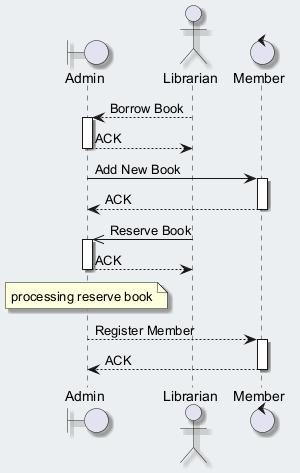

The diagram above was rendered by PlantUML. Its source (embedded in the PNG):
@startuml
skinparam backgroundColor #ECEFF1
skinparam classBackgroundColor #FFFFFF
skinparam classBorderColor #455A64
skinparam shadowing true
boundary "Admin" as A
actor "Librarian" as L
control "Member" as M
L --> A : Borrow Book
activate A
A --> L : ACK
deactivate A
A -> M : Add New Book
activate M
M --> A : ACK
deactivate M
L ->> A : Reserve Book
activate A
A --> L : ACK
deactivate A
note over A : processing reserve book
A --> M : Register Member
activate M
M --> A : ACK
deactivate M
@enduml